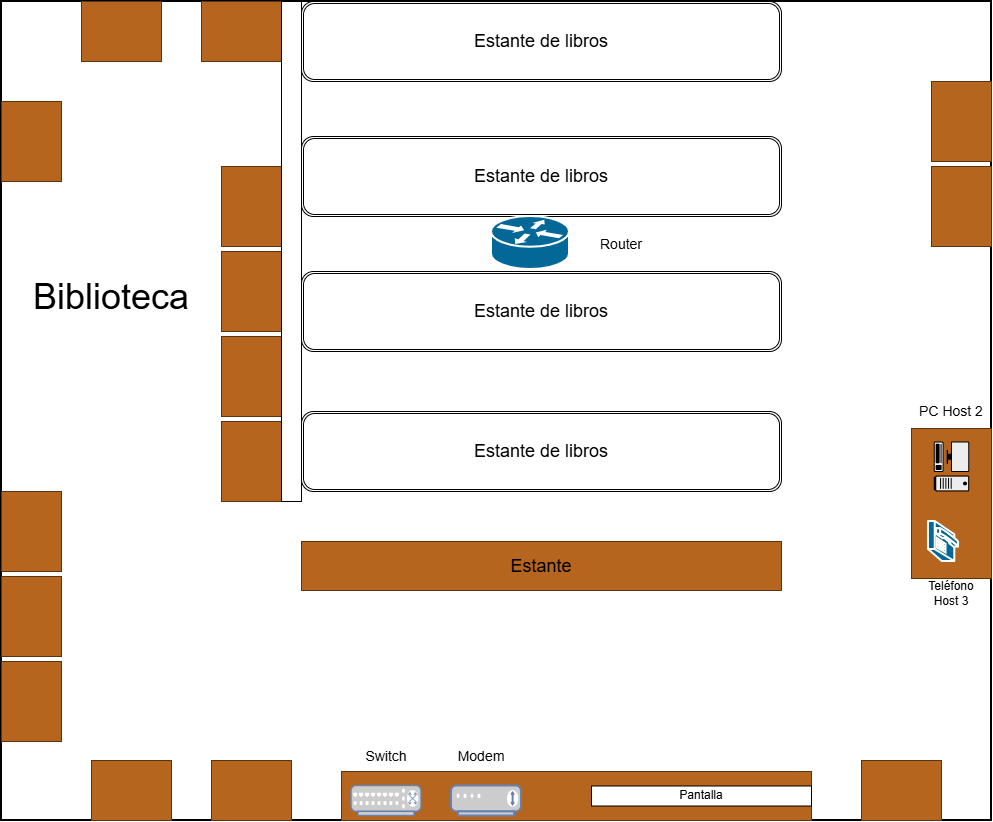

The diagram above was exported from draw.io. Its source (the exported page's mxGraphModel, read from the mxfile embedded in the PNG):
<mxGraphModel dx="2582" dy="1418" grid="1" gridSize="10" guides="1" tooltips="1" connect="1" arrows="1" fold="1" page="1" pageScale="1" pageWidth="827" pageHeight="1169" math="0" shadow="0">
  <root>
    <mxCell id="0" />
    <mxCell id="1" parent="0" />
    <mxCell id="SPZLymYf7EZ6JqT8rp8b-347" parent="1" style="rounded=0;whiteSpace=wrap;html=1;fillColor=default;strokeWidth=2;" value="" vertex="1">
      <mxGeometry height="819" width="990" x="500" y="410" as="geometry" />
    </mxCell>
    <mxCell id="SPZLymYf7EZ6JqT8rp8b-348" parent="1" style="rounded=0;whiteSpace=wrap;html=1;fillColor=#b5651d;strokeColor=#5c3310;" value="" vertex="1">
      <mxGeometry height="60" width="80" x="580" y="410" as="geometry" />
    </mxCell>
    <mxCell id="SPZLymYf7EZ6JqT8rp8b-349" parent="1" style="rounded=0;whiteSpace=wrap;html=1;fillColor=#b5651d;strokeColor=#5c3310;" value="" vertex="1">
      <mxGeometry height="60" width="80" x="700" y="410" as="geometry" />
    </mxCell>
    <mxCell id="SPZLymYf7EZ6JqT8rp8b-350" parent="1" style="rounded=0;whiteSpace=wrap;html=1;fillColor=#b5651d;strokeColor=#5c3310;rotation=-90;" value="" vertex="1">
      <mxGeometry height="60" width="80" x="490" y="520" as="geometry" />
    </mxCell>
    <mxCell id="SPZLymYf7EZ6JqT8rp8b-351" parent="1" style="rounded=0;whiteSpace=wrap;html=1;fillColor=#b5651d;strokeColor=#5c3310;rotation=90;" value="" vertex="1">
      <mxGeometry height="60" width="80" x="710" y="585" as="geometry" />
    </mxCell>
    <mxCell id="SPZLymYf7EZ6JqT8rp8b-352" parent="1" style="rounded=0;whiteSpace=wrap;html=1;fillColor=#b5651d;strokeColor=#5c3310;rotation=90;" value="" vertex="1">
      <mxGeometry height="60" width="80" x="710" y="670" as="geometry" />
    </mxCell>
    <mxCell id="SPZLymYf7EZ6JqT8rp8b-353" parent="1" style="rounded=0;whiteSpace=wrap;html=1;fillColor=#b5651d;strokeColor=#5c3310;rotation=90;" value="" vertex="1">
      <mxGeometry height="60" width="80" x="710" y="840" as="geometry" />
    </mxCell>
    <mxCell id="SPZLymYf7EZ6JqT8rp8b-354" parent="1" style="rounded=0;whiteSpace=wrap;html=1;fillColor=#b5651d;strokeColor=#5c3310;rotation=90;" value="" vertex="1">
      <mxGeometry height="60" width="80" x="710" y="755" as="geometry" />
    </mxCell>
    <mxCell id="SPZLymYf7EZ6JqT8rp8b-355" parent="1" style="rounded=0;whiteSpace=wrap;html=1;fillColor=#b5651d;strokeColor=#5c3310;rotation=90;" value="" vertex="1">
      <mxGeometry height="60" width="80" x="490" y="1080" as="geometry" />
    </mxCell>
    <mxCell id="SPZLymYf7EZ6JqT8rp8b-356" parent="1" style="rounded=0;whiteSpace=wrap;html=1;fillColor=#b5651d;strokeColor=#5c3310;rotation=90;" value="" vertex="1">
      <mxGeometry height="60" width="80" x="490" y="995" as="geometry" />
    </mxCell>
    <mxCell id="SPZLymYf7EZ6JqT8rp8b-357" parent="1" style="rounded=0;whiteSpace=wrap;html=1;fillColor=#b5651d;strokeColor=#5c3310;rotation=90;" value="" vertex="1">
      <mxGeometry height="60" width="80" x="490" y="910" as="geometry" />
    </mxCell>
    <mxCell id="SPZLymYf7EZ6JqT8rp8b-358" parent="1" style="rounded=0;whiteSpace=wrap;html=1;rotation=90;" value="" vertex="1">
      <mxGeometry height="20" width="500" x="540" y="650" as="geometry" />
    </mxCell>
    <mxCell id="SPZLymYf7EZ6JqT8rp8b-359" parent="1" style="rounded=0;whiteSpace=wrap;html=1;fillColor=#b5651d;strokeColor=#5c3310;" value="" vertex="1">
      <mxGeometry height="60" width="80" x="590" y="1169" as="geometry" />
    </mxCell>
    <mxCell id="SPZLymYf7EZ6JqT8rp8b-360" parent="1" style="rounded=0;whiteSpace=wrap;html=1;fillColor=#b5651d;strokeColor=#5c3310;" value="" vertex="1">
      <mxGeometry height="60" width="80" x="710" y="1169" as="geometry" />
    </mxCell>
    <mxCell id="SPZLymYf7EZ6JqT8rp8b-361" parent="1" style="shape=ext;double=1;rounded=1;whiteSpace=wrap;html=1;fillColor=light-dark(#FFFFFF,#0000CC);" value="&lt;font style=&quot;font-size: 18px;&quot;&gt;Estante de libros&lt;/font&gt;" vertex="1">
      <mxGeometry height="80" width="480" x="800" y="410" as="geometry" />
    </mxCell>
    <mxCell id="SPZLymYf7EZ6JqT8rp8b-362" parent="1" style="rounded=0;whiteSpace=wrap;html=1;fillColor=#b5651d;strokeColor=#5c3310;" value="" vertex="1">
      <mxGeometry height="49" width="470" x="840" y="1180" as="geometry" />
    </mxCell>
    <mxCell id="SPZLymYf7EZ6JqT8rp8b-363" parent="1" style="rounded=0;whiteSpace=wrap;html=1;fillColor=#b5651d;strokeColor=#5c3310;" value="" vertex="1">
      <mxGeometry height="60" width="80" x="1360" y="1169" as="geometry" />
    </mxCell>
    <mxCell id="SPZLymYf7EZ6JqT8rp8b-364" parent="1" style="rounded=0;whiteSpace=wrap;html=1;fillColor=#b5651d;strokeColor=#5c3310;rotation=90;" value="" vertex="1">
      <mxGeometry height="60" width="80" x="1420" y="500" as="geometry" />
    </mxCell>
    <mxCell id="SPZLymYf7EZ6JqT8rp8b-365" parent="1" style="rounded=0;whiteSpace=wrap;html=1;fillColor=#b5651d;strokeColor=#5c3310;rotation=90;" value="" vertex="1">
      <mxGeometry height="60" width="80" x="1420" y="585" as="geometry" />
    </mxCell>
    <mxCell id="SPZLymYf7EZ6JqT8rp8b-366" parent="1" style="shape=ext;double=1;rounded=1;whiteSpace=wrap;html=1;fillColor=light-dark(#FFFFFF,#0000CC);" value="&lt;font style=&quot;font-size: 18px;&quot;&gt;Estante de libros&lt;/font&gt;" vertex="1">
      <mxGeometry height="80" width="480" x="800" y="545" as="geometry" />
    </mxCell>
    <mxCell id="SPZLymYf7EZ6JqT8rp8b-367" parent="1" style="shape=ext;double=1;rounded=1;whiteSpace=wrap;html=1;fillColor=light-dark(#FFFFFF,#0000CC);" value="&lt;font style=&quot;font-size: 18px;&quot;&gt;Estante de libros&lt;/font&gt;" vertex="1">
      <mxGeometry height="80" width="480" x="800" y="680" as="geometry" />
    </mxCell>
    <mxCell id="SPZLymYf7EZ6JqT8rp8b-368" parent="1" style="shape=ext;double=1;rounded=1;whiteSpace=wrap;html=1;fillColor=light-dark(#FFFFFF,#0000CC);" value="&lt;font style=&quot;font-size: 18px;&quot;&gt;Estante de libros&lt;/font&gt;" vertex="1">
      <mxGeometry height="80" width="480" x="800" y="820" as="geometry" />
    </mxCell>
    <mxCell id="SPZLymYf7EZ6JqT8rp8b-369" parent="1" style="rounded=0;whiteSpace=wrap;html=1;fillColor=#b5651d;strokeColor=#5c3310;" value="" vertex="1">
      <mxGeometry height="150" width="80" x="1410" y="837" as="geometry" />
    </mxCell>
    <mxCell id="SPZLymYf7EZ6JqT8rp8b-370" parent="1" style="shape=mxgraph.networks2.icon;aspect=fixed;fillColor=#EDEDED;strokeColor=#000000;gradientColor=#5B6163;network2IconShadow=1;network2bgFillColor=none;labelPosition=center;verticalLabelPosition=bottom;align=center;verticalAlign=top;network2Icon=mxgraph.networks2.pc;network2IconYOffset=-0.0593;network2IconW=0.9999;network2IconH=0.7096;labelPerimeter=1;rotation=90;" value="" vertex="1">
      <mxGeometry height="35.480000000000004" width="49.995" x="1425" y="857.26" as="geometry" />
    </mxCell>
    <mxCell id="SPZLymYf7EZ6JqT8rp8b-371" parent="1" style="sketch=0;html=1;pointerEvents=1;dashed=0;fillColor=#036897;strokeColor=#ffffff;strokeWidth=2;verticalLabelPosition=bottom;verticalAlign=top;align=center;outlineConnect=0;shape=mxgraph.cisco.modems_and_phones.phone;labelPerimeter=1;rotation=90;" value="" vertex="1">
      <mxGeometry height="30" width="40" x="1422" y="935" as="geometry" />
    </mxCell>
    <mxCell id="SPZLymYf7EZ6JqT8rp8b-372" parent="1" style="rounded=0;whiteSpace=wrap;html=1;fillColor=#b5651d;strokeColor=#5c3310;" value="&lt;font style=&quot;font-size: 18px;&quot;&gt;Estante&lt;/font&gt;" vertex="1">
      <mxGeometry height="49" width="480" x="800" y="950" as="geometry" />
    </mxCell>
    <mxCell id="SPZLymYf7EZ6JqT8rp8b-373" parent="1" style="text;html=1;whiteSpace=wrap;strokeColor=none;fillColor=none;align=center;verticalAlign=middle;rounded=0;" value="&lt;font style=&quot;font-size: 36px;&quot;&gt;Biblioteca&lt;/font&gt;" vertex="1">
      <mxGeometry height="30" width="60" x="580" y="690" as="geometry" />
    </mxCell>
    <mxCell id="SPZLymYf7EZ6JqT8rp8b-374" parent="1" style="text;html=1;whiteSpace=wrap;strokeColor=none;fillColor=none;align=center;verticalAlign=middle;rounded=0;" value="&lt;font style=&quot;font-size: 14px;&quot;&gt;PC Host 2&lt;/font&gt;" vertex="1">
      <mxGeometry height="49.99" width="80" x="1410" y="794.51" as="geometry" />
    </mxCell>
    <mxCell id="SPZLymYf7EZ6JqT8rp8b-375" parent="1" style="text;html=1;whiteSpace=wrap;strokeColor=none;fillColor=none;align=center;verticalAlign=middle;rounded=0;" value="Teléfono Host 3" vertex="1">
      <mxGeometry height="30" width="60" x="1420" y="987" as="geometry" />
    </mxCell>
    <mxCell id="SPZLymYf7EZ6JqT8rp8b-376" parent="1" style="whiteSpace=wrap;html=1;" value="Pantalla" vertex="1">
      <mxGeometry height="20" width="220" x="1090" y="1194.5" as="geometry" />
    </mxCell>
    <mxCell id="SPZLymYf7EZ6JqT8rp8b-377" parent="1" style="fontColor=light-dark(#0066CC,#000000);verticalAlign=top;verticalLabelPosition=bottom;labelPosition=center;align=center;html=1;outlineConnect=0;fillColor=#CCCCCC;strokeColor=#6881B3;gradientColor=none;gradientDirection=north;strokeWidth=2;shape=mxgraph.networks.switch;labelPerimeter=1;" value="" vertex="1">
      <mxGeometry height="30" width="70" x="850" y="1194.5" as="geometry" />
    </mxCell>
    <mxCell id="SPZLymYf7EZ6JqT8rp8b-378" parent="1" style="text;html=1;whiteSpace=wrap;strokeColor=none;fillColor=none;align=center;verticalAlign=middle;rounded=0;" value="&lt;font style=&quot;font-size: 14px;&quot;&gt;Switch&lt;/font&gt;" vertex="1">
      <mxGeometry height="30" width="60" x="855" y="1150" as="geometry" />
    </mxCell>
    <mxCell id="SPZLymYf7EZ6JqT8rp8b-379" parent="1" style="fontColor=#0066CC;verticalAlign=top;verticalLabelPosition=bottom;labelPosition=center;align=center;html=1;outlineConnect=0;fillColor=#CCCCCC;strokeColor=#6881B3;gradientColor=none;gradientDirection=north;strokeWidth=2;shape=mxgraph.networks.modem;labelPerimeter=1;" value="" vertex="1">
      <mxGeometry height="30" width="70" x="950" y="1194.5" as="geometry" />
    </mxCell>
    <mxCell id="SPZLymYf7EZ6JqT8rp8b-380" parent="1" style="text;html=1;whiteSpace=wrap;strokeColor=none;fillColor=none;align=center;verticalAlign=middle;rounded=0;" value="&lt;font style=&quot;font-size: 14px;&quot;&gt;Modem&lt;/font&gt;" vertex="1">
      <mxGeometry height="30" width="60" x="950" y="1150" as="geometry" />
    </mxCell>
    <mxCell id="SPZLymYf7EZ6JqT8rp8b-381" parent="1" style="strokeColor=#ffffff;sketch=0;html=1;pointerEvents=1;dashed=0;fillColor=#036897;strokeWidth=2;verticalLabelPosition=bottom;verticalAlign=top;align=center;outlineConnect=0;shape=mxgraph.cisco.routers.router;labelPerimeter=1;" value="" vertex="1">
      <mxGeometry height="53" width="78" x="990" y="625" as="geometry" />
    </mxCell>
    <mxCell id="SPZLymYf7EZ6JqT8rp8b-382" parent="1" style="text;html=1;whiteSpace=wrap;strokeColor=none;fillColor=none;align=center;verticalAlign=middle;rounded=0;" value="&lt;font style=&quot;font-size: 14px;&quot;&gt;Router&lt;/font&gt;" vertex="1">
      <mxGeometry height="30" width="60" x="1090" y="638" as="geometry" />
    </mxCell>
  </root>
</mxGraphModel>